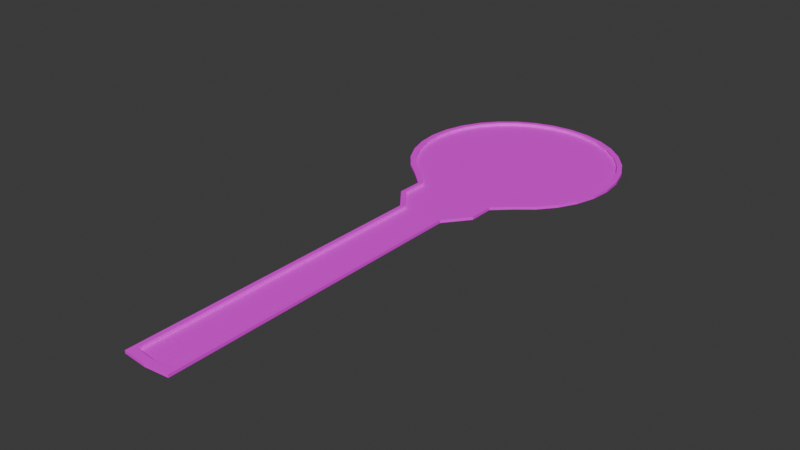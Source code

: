 # Source: culdesac.blend  (saved by Blender 4.2.66; exported with 4.5.12 LTS)
import bpy
from mathutils import Matrix  # noqa: F401  (used for matrix-valued properties, if any)

bpy.ops.wm.read_factory_settings(use_empty=True)
scene = bpy.context.scene
scene.name = 'Scene'

# ---- collections
col_collection = bpy.data.collections.new('Collection'); scene.collection.children.link(col_collection)

# ---- images (referenced by path relative to the original .blend; pixels are not part of the script)
import os
ASSET_DIR = os.environ.get("B2B_ASSET_DIR", "")  # directory of the original .blend (textures are referenced by path, not embedded)
HERE = os.path.dirname(os.path.abspath(__file__))  # packed textures are extracted next to this script under _unpacked/

def load_image(name, relpath, width, height, colorspace="sRGB"):
    """Load a texture the original file referenced (path relative to the .blend, or extracted next to this script)."""
    p = next((c for c in (os.path.join(HERE, relpath), os.path.join(ASSET_DIR, relpath)) if relpath and os.path.exists(c)), "")
    if p:
        img = bpy.data.images.load(p, check_existing=True)
        img.name = name
    else:  # same state as the original file: an image datablock whose file is absent (Cycles renders it pink)
        img = bpy.data.images.new(name, width, height)
        img.source = "FILE"
        img.filepath = "//" + (relpath or name)
    img.colorspace_settings.name = colorspace
    return img
img_anotherpalette_png = load_image('anotherPalette.png', 'anotherPalette.png', 1024, 1024, 'sRGB')

# ---- materials (node trees are filled in below, after node groups)
mat_material_001 = bpy.data.materials.new('Material.001')

# ---- material node trees
mat_material_001.use_nodes = True; mat_material_001.node_tree.nodes.clear()
_N = mat_material_001.node_tree.nodes; _L = mat_material_001.node_tree.links
n0 = _N.new('ShaderNodeBsdfPrincipled'); n0.name = 'Principled BSDF'; n0.location = (10, 300)
n1 = _N.new('ShaderNodeOutputMaterial'); n1.name = 'Material Output'; n1.location = (300, 300)
n2 = _N.new('ShaderNodeTexImage'); n2.name = 'Image Texture'; n2.location = (-301, 247)
n2.image = img_anotherpalette_png
n3 = _N.new('ShaderNodeMapping'); n3.name = 'Mapping'; n3.location = (-481, 207)
n4 = _N.new('ShaderNodeTexCoord'); n4.name = 'Texture Coordinate'; n4.location = (-661, 207)
_L.new(n0.outputs[0], n1.inputs[0])
_L.new(n2.outputs[0], n0.inputs[0])
_L.new(n3.outputs[0], n2.inputs[0])
_L.new(n4.outputs[2], n3.inputs[0])
n1.is_active_output = True

# ---- world
world_world = bpy.data.worlds.new('World'); scene.world = world_world
world_world.use_nodes = True; world_world.node_tree.nodes.clear()
_N = world_world.node_tree.nodes; _L = world_world.node_tree.links
n0 = _N.new('ShaderNodeOutputWorld'); n0.name = 'World Output'; n0.location = (300, 300)
n1 = _N.new('ShaderNodeBackground'); n1.name = 'Background'; n1.location = (10, 300)
n1.inputs[0].default_value = (0.05088, 0.05088, 0.05088, 1.0)
_L.new(n1.outputs[0], n0.inputs[0])
n0.is_active_output = True
world_world.color = (0.05088, 0.05088, 0.05088)
world_world.sun_shadow_jitter_overblur = 0.0

# ---- meshes
me_circle = bpy.data.meshes.new('Circle')
me_circle.from_pydata([(0.0, 1.0, 0.0), (-0.1951, 0.9808, 0.0), (-0.3827, 0.9239, 0.0), (-0.5556, 0.8315, 0.0), (-0.7071, 0.7071, 0.0), (-0.8315, 0.5556, 0.0), (-0.9239, 0.3827, 0.0), (-0.9808, 0.1951, 0.0), (-1.0, 0.0, 0.0), (-0.9808, -0.1951, 0.0), (-0.9239, -0.3827, 0.0), (-0.8315, -0.5556, 0.0), (-0.7071, -0.7071, 0.0), (-0.5556, -0.8315, 0.0), (-0.3827, -0.9987, 0.0), (-0.1951, -1.056, 0.0), (0.0, -1.075, 0.0), (0.1951, -1.056, 0.0), (0.3827, -0.9987, 0.0), (0.5556, -0.8315, 0.0), (0.7071, -0.7071, 0.0), (0.8315, -0.5556, 0.0), (0.9239, -0.3827, 0.0), (0.9808, -0.1951, 0.0), (1.0, 0.0, 0.0), (0.9808, 0.1951, 0.0), (0.9239, 0.3827, 0.0), (0.8315, 0.5556, 0.0), (0.7071, 0.7071, 0.0), (0.5556, 0.8315, 0.0), (0.3827, 0.9239, 0.0), (0.1951, 0.9808, 0.0), (-0.3827, -1.264, 0.0), (-0.1951, -1.491, 0.0), (0.0, -1.51, 0.0), (0.1951, -1.491, 0.0), (0.3827, -1.264, 0.0), (-0.1951, -4.58, 0.0), (0.0, -4.599, 0.0), (0.1951, -4.58, 0.0), (1.144e-09, 1.048, 0.000534), (-0.2059, 1.028, 0.000534), (-0.4038, 0.9677, 0.000534), (-0.5862, 0.8702, 0.000534), (-0.7461, 0.7389, 0.000534), (-0.8774, 0.579, 0.000534), (-0.9749, 0.3966, 0.000534), (-1.035, 0.1987, 0.000534), (-1.055, -0.007198, 0.000534), (-1.035, -0.2131, 0.000534), (-0.9749, -0.411, 0.000534), (-0.8774, -0.5934, 0.000534), (-0.7461, -0.7533, 0.000534), (-0.5862, -0.8846, 0.000534), (-0.4216, -1.038, 0.000534), (0.4216, -1.038, 0.000534), (0.5862, -0.8846, 0.000534), (0.7461, -0.7533, 0.000534), (0.8774, -0.5934, 0.000534), (0.9749, -0.411, 0.000534), (1.035, -0.2131, 0.000534), (1.055, -0.007198, 0.000534), (1.035, 0.1987, 0.000534), (0.9749, 0.3966, 0.000534), (0.8774, 0.579, 0.000534), (0.7461, 0.7389, 0.000534), (0.5862, 0.8702, 0.000534), (0.4038, 0.9677, 0.000534), (0.2059, 1.028, 0.000534), (-0.4216, -1.293, -0.0003414), (-0.2332, -1.533, -0.0003414), (0.2332, -1.533, -0.0003414), (0.4216, -1.293, -0.0003414), (-0.2423, -4.656, 0.0), (1.038e-09, -4.677, 0.0), (0.2423, -4.656, 0.0), (-0.1951, 0.9808, 0.02838), (0.0, 1.0, 0.02838), (-0.3827, 0.9239, 0.02838), (-0.5556, 0.8315, 0.02838), (-0.7071, 0.7071, 0.02838), (-0.8315, 0.5556, 0.02838), (-0.9239, 0.3827, 0.02838), (-0.9808, 0.1951, 0.02838), (-1.0, 0.0, 0.02838), (-0.9808, -0.1951, 0.02838), (-0.9239, -0.3827, 0.02838), (-0.8315, -0.5556, 0.02838), (-0.7071, -0.7071, 0.02838), (-0.5556, -0.8315, 0.02838), (-0.3827, -0.9987, 0.02838), (0.5556, -0.8315, 0.02838), (0.3827, -0.9987, 0.02838), (0.7071, -0.7071, 0.02838), (0.8315, -0.5556, 0.02838), (0.9239, -0.3827, 0.02838), (0.9808, -0.1951, 0.02838), (1.0, 0.0, 0.02838), (0.9808, 0.1951, 0.02838), (0.9239, 0.3827, 0.02838), (0.8315, 0.5556, 0.02838), (0.7071, 0.7071, 0.02838), (0.5556, 0.8315, 0.02838), (0.3827, 0.9239, 0.02838), (0.1951, 0.9808, 0.02838), (-0.1951, -1.491, 0.02838), (-0.3827, -1.264, 0.02838), (0.3827, -1.264, 0.02838), (0.1951, -1.491, 0.02838), (0.0, -4.599, 0.02838), (-0.1951, -4.58, 0.02838), (0.1951, -4.58, 0.02838), (-0.2059, 1.028, 0.02784), (1.144e-09, 1.048, 0.02784), (-0.4038, 0.9677, 0.02784), (-0.5862, 0.8702, 0.02784), (-0.7461, 0.7389, 0.02784), (-0.8774, 0.579, 0.02784), (-0.9749, 0.3966, 0.02784), (-1.035, 0.1987, 0.02784), (-1.055, -0.007198, 0.02784), (-1.035, -0.2131, 0.02784), (-0.9749, -0.411, 0.02784), (-0.8774, -0.5934, 0.02784), (-0.7461, -0.7533, 0.02784), (-0.5862, -0.8846, 0.02784), (-0.4216, -1.038, 0.02784), (0.5862, -0.8846, 0.02784), (0.4216, -1.038, 0.02784), (0.7461, -0.7533, 0.02784), (0.8774, -0.5934, 0.02784), (0.9749, -0.411, 0.02784), (1.035, -0.2131, 0.02784), (1.055, -0.007198, 0.02784), (1.035, 0.1987, 0.02784), (0.9749, 0.3966, 0.02784), (0.8774, 0.579, 0.02784), (0.7461, 0.7389, 0.02784), (0.5862, 0.8702, 0.02784), (0.4038, 0.9677, 0.02784), (0.2059, 1.028, 0.02784), (-0.2332, -1.533, 0.02872), (-0.4216, -1.293, 0.02872), (0.4216, -1.293, 0.02872), (0.2332, -1.533, 0.02872), (1.038e-09, -4.677, 0.02838), (-0.2423, -4.656, 0.02838), (0.2423, -4.656, 0.02838)], [], [(1, 2, 3, 4, 5, 6, 7, 8, 9, 10, 11, 12, 13, 14, 15, 16, 17, 18, 19, 20, 21, 22, 23, 24, 25, 26, 27, 28, 29, 30, 31, 0), (17, 16, 34, 35), (15, 14, 32, 33), (18, 17, 35, 36), (16, 15, 33, 34), (35, 34, 38, 39), (34, 33, 37, 38), (56, 57, 129, 127), (9, 8, 84, 85), (55, 56, 127, 128), (8, 7, 83, 84), (53, 54, 126, 125), (7, 6, 82, 83), (33, 32, 106, 105), (52, 53, 125, 124), (6, 5, 81, 82), (0, 31, 104, 77), (51, 52, 124, 123), (5, 4, 80, 81), (31, 30, 103, 104), (50, 51, 123, 122), (4, 3, 79, 80), (30, 29, 102, 103), (49, 50, 122, 121), (70, 73, 146, 141), (3, 2, 78, 79), (29, 28, 101, 102), (48, 49, 121, 120), (75, 71, 144, 147), (2, 1, 76, 78), (28, 27, 100, 101), (47, 48, 120, 119), (74, 75, 147, 145), (1, 0, 77, 76), (27, 26, 99, 100), (46, 47, 119, 118), (73, 74, 145, 146), (26, 25, 98, 99), (45, 46, 118, 117), (72, 55, 128, 143), (25, 24, 97, 98), (44, 45, 117, 116), (54, 69, 142, 126), (111, 109, 145, 147), (79, 78, 114, 115), (103, 102, 138, 139), (80, 79, 115, 116), (104, 103, 139, 140), (108, 111, 147, 144), (81, 80, 116, 117), (77, 104, 140, 113), (91, 92, 128, 127), (110, 105, 141, 146), (82, 81, 117, 118), (105, 106, 142, 141), (93, 91, 127, 129), (83, 82, 118, 119), (94, 93, 129, 130), (84, 83, 119, 120), (95, 94, 130, 131), (85, 84, 120, 121), (107, 108, 144, 143), (96, 95, 131, 132), (86, 85, 121, 122), (97, 96, 132, 133), (87, 86, 122, 123), (98, 97, 133, 134), (88, 87, 123, 124), (106, 90, 126, 142), (99, 98, 134, 135), (89, 88, 124, 125), (100, 99, 135, 136), (90, 89, 125, 126), (92, 107, 143, 128), (76, 77, 113, 112), (101, 100, 136, 137), (109, 110, 146, 145), (78, 76, 112, 114), (102, 101, 137, 138), (36, 35, 108, 107), (10, 9, 85, 86), (57, 58, 130, 129), (11, 10, 86, 87), (58, 59, 131, 130), (12, 11, 87, 88), (59, 60, 132, 131), (32, 14, 90, 106), (13, 12, 88, 89), (60, 61, 133, 132), (14, 13, 89, 90), (61, 62, 134, 133), (18, 36, 107, 92), (62, 63, 135, 134), (38, 37, 110, 109), (63, 64, 136, 135), (39, 38, 109, 111), (64, 65, 137, 136), (65, 66, 138, 137), (35, 39, 111, 108), (19, 18, 92, 91), (66, 67, 139, 138), (37, 33, 105, 110), (20, 19, 91, 93), (67, 68, 140, 139), (40, 41, 112, 113), (21, 20, 93, 94), (68, 40, 113, 140), (41, 42, 114, 112), (22, 21, 94, 95), (69, 70, 141, 142), (42, 43, 115, 114), (23, 22, 95, 96), (71, 72, 143, 144), (43, 44, 116, 115), (24, 23, 96, 97)])
_uv = me_circle.uv_layers.new(name='UVMap')
_uv.uv.foreach_set('vector', [0.9342, 0.2846, 0.9342, 0.2846, 0.9342, 0.2846, 0.9342, 0.2846, 0.9342, 0.2846, 0.9342, 0.2846, 0.9342, 0.2846, 0.9342, 0.2846, 0.9342, 0.2846, 0.9342, 0.2846, 0.9342, 0.2846, 0.9342, 0.2846, 0.9342, 0.2846, 0.9342, 0.2846, 0.9342, 0.2846, 0.9342, 0.2846, 0.9342, 0.2846, 0.9342, 0.2846, 0.9342, 0.2846, 0.9342, 0.2846, 0.9342, 0.2846, 0.9342, 0.2846, 0.9342, 0.2846, 0.9342, 0.2846, 0.9342, 0.2846, 0.9342, 0.2846, 0.9342, 0.2846, 0.9342, 0.2846, 0.9342, 0.2846, 0.9342, 0.2846, 0.9342, 0.2846, 0.9342, 0.2846, 0.9342, 0.2846, 0.9342, 0.2846, 0.9342, 0.2846, 0.9342, 0.2846, 0.9342, 0.2846, 0.9342, 0.2846, 0.9342, 0.2846, 0.9342, 0.2846, 0.9342, 0.2846, 0.9342, 0.2846, 0.9342, 0.2846, 0.9342, 0.2846, 0.9342, 0.2846, 0.9342, 0.2846, 0.9342, 0.2846, 0.9342, 0.2846, 0.9342, 0.2846, 0.9342, 0.2846, 0.9342, 0.2846, 0.9342, 0.2846, 0.9342, 0.2846, 0.9342, 0.2846, 0.9342, 0.2846, 0.9342, 0.2846, 0.406, 0.05086, 0.406, 0.05086, 0.406, 0.05086, 0.406, 0.05086, 0.406, 0.05086, 0.406, 0.05086, 0.406, 0.05086, 0.406, 0.05086, 0.406, 0.05086, 0.406, 0.05086, 0.406, 0.05086, 0.406, 0.05086, 0.406, 0.05086, 0.406, 0.05086, 0.406, 0.05086, 0.406, 0.05086, 0.406, 0.05086, 0.406, 0.05086, 0.406, 0.05086, 0.406, 0.05086, 0.406, 0.05086, 0.406, 0.05086, 0.406, 0.05086, 0.406, 0.05086, 0.406, 0.05086, 0.406, 0.05086, 0.406, 0.05086, 0.406, 0.05086, 0.406, 0.05086, 0.406, 0.05086, 0.406, 0.05086, 0.406, 0.05086, 0.406, 0.05086, 0.406, 0.05086, 0.406, 0.05086, 0.406, 0.05086, 0.406, 0.05086, 0.406, 0.05086, 0.406, 0.05086, 0.406, 0.05086, 0.406, 0.05086, 0.406, 0.05086, 0.406, 0.05086, 0.406, 0.05086, 0.406, 0.05086, 0.406, 0.05086, 0.406, 0.05086, 0.406, 0.05086, 0.406, 0.05086, 0.406, 0.05086, 0.406, 0.05086, 0.406, 0.05086, 0.406, 0.05086, 0.406, 0.05086, 0.406, 0.05086, 0.406, 0.05086, 0.406, 0.05086, 0.406, 0.05086, 0.406, 0.05086, 0.406, 0.05086, 0.406, 0.05086, 0.406, 0.05086, 0.406, 0.05086, 0.406, 0.05086, 0.406, 0.05086, 0.406, 0.05086, 0.406, 0.05086, 0.406, 0.05086, 0.406, 0.05086, 0.406, 0.05086, 0.406, 0.05086, 0.406, 0.05086, 0.406, 0.05086, 0.406, 0.05086, 0.406, 0.05086, 0.406, 0.05086, 0.406, 0.05086, 0.406, 0.05086, 0.406, 0.05086, 0.406, 0.05086, 0.406, 0.05086, 0.406, 0.05086, 0.406, 0.05086, 0.406, 0.05086, 0.406, 0.05086, 0.406, 0.05086, 0.406, 0.05086, 0.406, 0.05086, 0.406, 0.05086, 0.406, 0.05086, 0.406, 0.05086, 0.406, 0.05086, 0.406, 0.05086, 0.406, 0.05086, 0.406, 0.05086, 0.406, 0.05086, 0.406, 0.05086, 0.406, 0.05086, 0.406, 0.05086, 0.406, 0.05086, 0.406, 0.05086, 0.406, 0.05086, 0.406, 0.05086, 0.406, 0.05086, 0.406, 0.05086, 0.406, 0.05086, 0.406, 0.05086, 0.406, 0.05086, 0.406, 0.05086, 0.406, 0.05086, 0.406, 0.05086, 0.406, 0.05086, 0.406, 0.05086, 0.406, 0.05086, 0.406, 0.05086, 0.406, 0.05086, 0.406, 0.05086, 0.406, 0.05086, 0.406, 0.05086, 0.406, 0.05086, 0.406, 0.05086, 0.406, 0.05086, 0.406, 0.05086, 0.406, 0.05086, 0.406, 0.05086, 0.406, 0.05086, 0.406, 0.05086, 0.406, 0.05086, 0.406, 0.05086, 0.406, 0.05086, 0.406, 0.05086, 0.406, 0.05086, 0.406, 0.05086, 0.406, 0.05086, 0.406, 0.05086, 0.406, 0.05086, 0.406, 0.05086, 0.406, 0.05086, 0.406, 0.05086, 0.406, 0.05086, 0.406, 0.05086, 0.406, 0.05086, 0.406, 0.05086, 0.406, 0.05086, 0.406, 0.05086, 0.406, 0.05086, 0.406, 0.05086, 0.406, 0.05086, 0.406, 0.05086, 0.406, 0.05086, 0.406, 0.05086, 0.406, 0.05086, 0.406, 0.05086, 0.406, 0.05086, 0.406, 0.05086, 0.406, 0.05086, 0.406, 0.05086, 0.406, 0.05086, 0.406, 0.05086, 0.406, 0.05086, 0.406, 0.05086, 0.406, 0.05086, 0.406, 0.05086, 0.406, 0.05086, 0.406, 0.05086, 0.406, 0.05086, 0.406, 0.05086, 0.406, 0.05086, 0.406, 0.05086, 0.406, 0.05086, 0.406, 0.05086, 0.406, 0.05086, 0.406, 0.05086, 0.406, 0.05086, 0.406, 0.05086, 0.406, 0.05086, 0.406, 0.05086, 0.406, 0.05086, 0.406, 0.05086, 0.406, 0.05086, 0.406, 0.05086, 0.406, 0.05086, 0.406, 0.05086, 0.406, 0.05086, 0.406, 0.05086, 0.406, 0.05086, 0.406, 0.05086, 0.406, 0.05086, 0.406, 0.05086, 0.406, 0.05086, 0.406, 0.05086, 0.406, 0.05086, 0.406, 0.05086, 0.406, 0.05086, 0.406, 0.05086, 0.406, 0.05086, 0.406, 0.05086, 0.406, 0.05086, 0.406, 0.05086, 0.406, 0.05086, 0.406, 0.05086, 0.406, 0.05086, 0.406, 0.05086, 0.406, 0.05086, 0.406, 0.05086, 0.406, 0.05086, 0.406, 0.05086, 0.406, 0.05086, 0.406, 0.05086, 0.406, 0.05086, 0.406, 0.05086, 0.406, 0.05086, 0.406, 0.05086, 0.406, 0.05086, 0.406, 0.05086, 0.406, 0.05086, 0.406, 0.05086, 0.406, 0.05086, 0.406, 0.05086, 0.406, 0.05086, 0.406, 0.05086, 0.406, 0.05086, 0.406, 0.05086, 0.406, 0.05086, 0.406, 0.05086, 0.406, 0.05086, 0.406, 0.05086, 0.406, 0.05086, 0.406, 0.05086, 0.406, 0.05086, 0.406, 0.05086, 0.406, 0.05086, 0.406, 0.05086, 0.406, 0.05086, 0.406, 0.05086, 0.406, 0.05086, 0.406, 0.05086, 0.406, 0.05086, 0.406, 0.05086, 0.406, 0.05086, 0.406, 0.05086, 0.406, 0.05086, 0.406, 0.05086, 0.406, 0.05086, 0.406, 0.05086, 0.406, 0.05086, 0.406, 0.05086, 0.406, 0.05086, 0.406, 0.05086, 0.406, 0.05086, 0.406, 0.05086, 0.406, 0.05086, 0.406, 0.05086, 0.406, 0.05086, 0.406, 0.05086, 0.406, 0.05086, 0.406, 0.05086, 0.406, 0.05086, 0.406, 0.05086, 0.406, 0.05086, 0.406, 0.05086, 0.406, 0.05086, 0.406, 0.05086, 0.406, 0.05086, 0.406, 0.05086, 0.406, 0.05086, 0.406, 0.05086, 0.406, 0.05086, 0.406, 0.05086, 0.406, 0.05086, 0.406, 0.05086, 0.406, 0.05086, 0.406, 0.05086, 0.406, 0.05086, 0.406, 0.05086, 0.406, 0.05086, 0.406, 0.05086, 0.406, 0.05086, 0.406, 0.05086, 0.406, 0.05086, 0.406, 0.05086, 0.406, 0.05086, 0.406, 0.05086, 0.406, 0.05086, 0.406, 0.05086, 0.406, 0.05086, 0.406, 0.05086, 0.406, 0.05086, 0.406, 0.05086, 0.406, 0.05086, 0.406, 0.05086, 0.406, 0.05086, 0.406, 0.05086, 0.406, 0.05086, 0.406, 0.05086, 0.406, 0.05086, 0.406, 0.05086, 0.406, 0.05086, 0.406, 0.05086, 0.406, 0.05086, 0.406, 0.05086, 0.406, 0.05086, 0.406, 0.05086, 0.406, 0.05086, 0.406, 0.05086, 0.406, 0.05086, 0.406, 0.05086, 0.406, 0.05086, 0.406, 0.05086, 0.406, 0.05086, 0.406, 0.05086, 0.406, 0.05086, 0.406, 0.05086, 0.406, 0.05086, 0.406, 0.05086, 0.406, 0.05086, 0.406, 0.05086, 0.406, 0.05086, 0.406, 0.05086, 0.406, 0.05086, 0.406, 0.05086, 0.406, 0.05086, 0.406, 0.05086, 0.406, 0.05086, 0.406, 0.05086, 0.406, 0.05086, 0.406, 0.05086, 0.406, 0.05086, 0.406, 0.05086, 0.406, 0.05086, 0.406, 0.05086, 0.406, 0.05086, 0.406, 0.05086, 0.406, 0.05086, 0.406, 0.05086, 0.406, 0.05086, 0.406, 0.05086, 0.406, 0.05086, 0.406, 0.05086, 0.406, 0.05086, 0.406, 0.05086, 0.406, 0.05086, 0.406, 0.05086, 0.406, 0.05086, 0.406, 0.05086, 0.406, 0.05086, 0.406, 0.05086, 0.406, 0.05086, 0.406, 0.05086, 0.406, 0.05086, 0.406, 0.05086, 0.406, 0.05086, 0.406, 0.05086, 0.406, 0.05086, 0.406, 0.05086, 0.406, 0.05086, 0.406, 0.05086, 0.406, 0.05086, 0.406, 0.05086, 0.406, 0.05086, 0.406, 0.05086, 0.406, 0.05086, 0.406, 0.05086, 0.406, 0.05086, 0.406, 0.05086, 0.406, 0.05086, 0.406, 0.05086, 0.406, 0.05086, 0.406, 0.05086, 0.406, 0.05086, 0.406, 0.05086, 0.406, 0.05086, 0.406, 0.05086, 0.406, 0.05086, 0.406, 0.05086, 0.406, 0.05086, 0.406, 0.05086, 0.406, 0.05086, 0.406, 0.05086, 0.406, 0.05086, 0.406, 0.05086, 0.406, 0.05086, 0.406, 0.05086, 0.406, 0.05086, 0.406, 0.05086, 0.406, 0.05086, 0.406, 0.05086, 0.406, 0.05086, 0.406, 0.05086, 0.406, 0.05086, 0.406, 0.05086, 0.406, 0.05086, 0.406, 0.05086, 0.406, 0.05086, 0.406, 0.05086, 0.406, 0.05086, 0.406, 0.05086, 0.406, 0.05086, 0.406, 0.05086, 0.406, 0.05086, 0.406, 0.05086, 0.406, 0.05086, 0.406, 0.05086, 0.406, 0.05086, 0.406, 0.05086, 0.406, 0.05086, 0.406, 0.05086, 0.406, 0.05086, 0.406, 0.05086, 0.406, 0.05086, 0.406, 0.05086, 0.406, 0.05086, 0.406, 0.05086, 0.406, 0.05086, 0.406, 0.05086, 0.406, 0.05086, 0.406, 0.05086, 0.406, 0.05086, 0.406, 0.05086, 0.406, 0.05086, 0.406, 0.05086, 0.406, 0.05086, 0.406, 0.05086, 0.406, 0.05086, 0.406, 0.05086, 0.406, 0.05086, 0.406, 0.05086, 0.406, 0.05086, 0.406, 0.05086, 0.406, 0.05086, 0.406, 0.05086, 0.406, 0.05086])
me_circle.materials.append(mat_material_001)
me_circle.update()

# ---- objects
ob_circle = bpy.data.objects.new('Circle', me_circle)

# ---- transforms, parenting, visibility, modifiers, constraints
ob_circle.location = (0.0, 0.0, 0.0)

# ---- collection membership
col_collection.objects.link(ob_circle)

# ---- scene / render settings (as saved in the file)
scene.frame_start = 1; scene.frame_end = 250; scene.frame_set(1)
scene.render.engine = 'BLENDER_EEVEE_NEXT'
bpy.context.view_layer.update()

# ---- added for rendering (the .blend has no active camera and no usable light): camera, sun
cam_auto = bpy.data.cameras.new('AutoCamera')
cam_auto.lens = 50.0
cam_auto.sensor_width = 36.0
cam_auto.clip_end = 1000.0
ob_auto_camera = bpy.data.objects.new('AutoCamera', cam_auto)
scene.collection.objects.link(ob_auto_camera)
ob_auto_camera.location = (5.64546, -8.58908, 4.53055)
ob_auto_camera.rotation_euler = (1.09748, -7.21219e-08, 0.694738)
scene.camera = ob_auto_camera
light_auto_sun = bpy.data.lights.new('AutoSun', 'SUN')
light_auto_sun.energy = 3.0
light_auto_sun.angle = 0.0523599
ob_auto_sun = bpy.data.objects.new('AutoSun', light_auto_sun)
scene.collection.objects.link(ob_auto_sun)
ob_auto_sun.rotation_euler = (0.872665, 0.174533, 0.523599)
bpy.context.view_layer.update()
